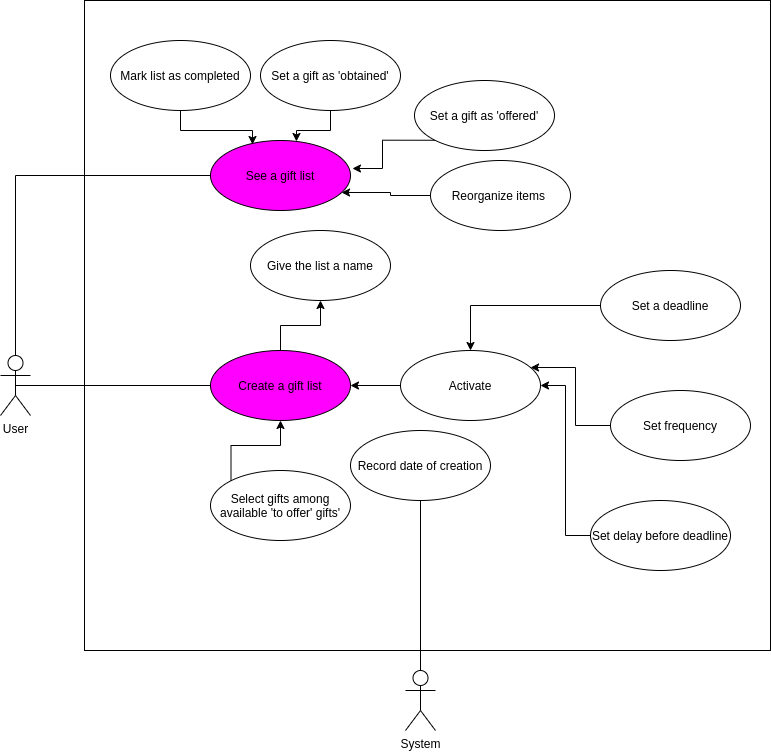

The diagram above was exported from draw.io. Its source (the exported page's mxGraphModel, read from the mxfile embedded in the PNG):
<mxGraphModel dx="1355" dy="825" grid="1" gridSize="10" guides="1" tooltips="1" connect="1" arrows="1" fold="1" page="1" pageScale="1" pageWidth="827" pageHeight="1169" math="0" shadow="0">
  <root>
    <mxCell id="0" />
    <mxCell id="1" parent="0" />
    <mxCell id="yFeoPq7CbW8rIckzokHA-56" value="" style="rounded=0;whiteSpace=wrap;html=1;fillColor=#FFFFFF;" vertex="1" parent="1">
      <mxGeometry x="84" y="60" width="686" height="650" as="geometry" />
    </mxCell>
    <mxCell id="yFeoPq7CbW8rIckzokHA-65" style="edgeStyle=orthogonalEdgeStyle;rounded=0;orthogonalLoop=1;jettySize=auto;html=1;exitX=0.5;exitY=0.5;exitDx=0;exitDy=0;exitPerimeter=0;entryX=0;entryY=0.5;entryDx=0;entryDy=0;endArrow=none;endFill=0;" edge="1" parent="1" source="yFeoPq7CbW8rIckzokHA-57" target="yFeoPq7CbW8rIckzokHA-58">
      <mxGeometry relative="1" as="geometry" />
    </mxCell>
    <mxCell id="yFeoPq7CbW8rIckzokHA-57" value="User" style="shape=umlActor;verticalLabelPosition=bottom;labelBackgroundColor=#ffffff;verticalAlign=top;html=1;outlineConnect=0;fillColor=#FFFFFF;" vertex="1" parent="1">
      <mxGeometry y="415" width="30" height="60" as="geometry" />
    </mxCell>
    <mxCell id="yFeoPq7CbW8rIckzokHA-75" style="edgeStyle=orthogonalEdgeStyle;rounded=0;orthogonalLoop=1;jettySize=auto;html=1;exitX=0.5;exitY=0;exitDx=0;exitDy=0;entryX=0.5;entryY=1;entryDx=0;entryDy=0;startArrow=none;startFill=0;endArrow=classic;endFill=1;" edge="1" parent="1" source="yFeoPq7CbW8rIckzokHA-58" target="yFeoPq7CbW8rIckzokHA-59">
      <mxGeometry relative="1" as="geometry" />
    </mxCell>
    <mxCell id="yFeoPq7CbW8rIckzokHA-58" value="Create a gift list" style="ellipse;whiteSpace=wrap;html=1;fillColor=#FF00FF;" vertex="1" parent="1">
      <mxGeometry x="210" y="410" width="140" height="70" as="geometry" />
    </mxCell>
    <mxCell id="yFeoPq7CbW8rIckzokHA-59" value="Give the list a name" style="ellipse;whiteSpace=wrap;html=1;fillColor=#FFFFFF;" vertex="1" parent="1">
      <mxGeometry x="250" y="290" width="140" height="70" as="geometry" />
    </mxCell>
    <mxCell id="yFeoPq7CbW8rIckzokHA-60" value="Record date of creation" style="ellipse;whiteSpace=wrap;html=1;fillColor=#FFFFFF;" vertex="1" parent="1">
      <mxGeometry x="350" y="490" width="140" height="70" as="geometry" />
    </mxCell>
    <mxCell id="yFeoPq7CbW8rIckzokHA-64" style="edgeStyle=orthogonalEdgeStyle;rounded=0;orthogonalLoop=1;jettySize=auto;html=1;exitX=0.5;exitY=0;exitDx=0;exitDy=0;exitPerimeter=0;entryX=0.5;entryY=1;entryDx=0;entryDy=0;endArrow=none;endFill=0;" edge="1" parent="1" source="yFeoPq7CbW8rIckzokHA-61" target="yFeoPq7CbW8rIckzokHA-60">
      <mxGeometry relative="1" as="geometry" />
    </mxCell>
    <mxCell id="yFeoPq7CbW8rIckzokHA-61" value="System" style="shape=umlActor;verticalLabelPosition=bottom;labelBackgroundColor=#ffffff;verticalAlign=top;html=1;outlineConnect=0;fillColor=#FFFFFF;" vertex="1" parent="1">
      <mxGeometry x="405" y="730" width="30" height="60" as="geometry" />
    </mxCell>
    <mxCell id="yFeoPq7CbW8rIckzokHA-72" style="edgeStyle=orthogonalEdgeStyle;rounded=0;orthogonalLoop=1;jettySize=auto;html=1;exitX=0;exitY=0.5;exitDx=0;exitDy=0;entryX=1;entryY=0.5;entryDx=0;entryDy=0;startArrow=none;startFill=0;endArrow=classic;endFill=1;" edge="1" parent="1" source="yFeoPq7CbW8rIckzokHA-66" target="yFeoPq7CbW8rIckzokHA-58">
      <mxGeometry relative="1" as="geometry" />
    </mxCell>
    <mxCell id="yFeoPq7CbW8rIckzokHA-66" value="Activate" style="ellipse;whiteSpace=wrap;html=1;fillColor=#FFFFFF;" vertex="1" parent="1">
      <mxGeometry x="400" y="410" width="140" height="70" as="geometry" />
    </mxCell>
    <mxCell id="yFeoPq7CbW8rIckzokHA-73" style="edgeStyle=orthogonalEdgeStyle;rounded=0;orthogonalLoop=1;jettySize=auto;html=1;exitX=0;exitY=0.5;exitDx=0;exitDy=0;entryX=0.929;entryY=0.243;entryDx=0;entryDy=0;entryPerimeter=0;startArrow=none;startFill=0;endArrow=classic;endFill=1;" edge="1" parent="1" source="yFeoPq7CbW8rIckzokHA-67" target="yFeoPq7CbW8rIckzokHA-66">
      <mxGeometry relative="1" as="geometry" />
    </mxCell>
    <mxCell id="yFeoPq7CbW8rIckzokHA-67" value="Set frequency" style="ellipse;whiteSpace=wrap;html=1;fillColor=#FFFFFF;" vertex="1" parent="1">
      <mxGeometry x="610" y="450" width="140" height="70" as="geometry" />
    </mxCell>
    <mxCell id="yFeoPq7CbW8rIckzokHA-74" style="edgeStyle=orthogonalEdgeStyle;rounded=0;orthogonalLoop=1;jettySize=auto;html=1;exitX=0;exitY=0.5;exitDx=0;exitDy=0;entryX=1;entryY=0.5;entryDx=0;entryDy=0;startArrow=none;startFill=0;endArrow=classic;endFill=1;" edge="1" parent="1" source="yFeoPq7CbW8rIckzokHA-69" target="yFeoPq7CbW8rIckzokHA-66">
      <mxGeometry relative="1" as="geometry" />
    </mxCell>
    <mxCell id="yFeoPq7CbW8rIckzokHA-69" value="Set delay before deadline" style="ellipse;whiteSpace=wrap;html=1;fillColor=#FFFFFF;" vertex="1" parent="1">
      <mxGeometry x="590" y="560" width="140" height="70" as="geometry" />
    </mxCell>
    <mxCell id="yFeoPq7CbW8rIckzokHA-71" style="edgeStyle=orthogonalEdgeStyle;rounded=0;orthogonalLoop=1;jettySize=auto;html=1;endArrow=classic;endFill=1;startArrow=none;startFill=0;" edge="1" parent="1" source="yFeoPq7CbW8rIckzokHA-70" target="yFeoPq7CbW8rIckzokHA-66">
      <mxGeometry relative="1" as="geometry" />
    </mxCell>
    <mxCell id="yFeoPq7CbW8rIckzokHA-70" value="Set a deadline" style="ellipse;whiteSpace=wrap;html=1;fillColor=#FFFFFF;" vertex="1" parent="1">
      <mxGeometry x="600" y="330" width="140" height="70" as="geometry" />
    </mxCell>
    <mxCell id="yFeoPq7CbW8rIckzokHA-77" style="edgeStyle=orthogonalEdgeStyle;rounded=0;orthogonalLoop=1;jettySize=auto;html=1;exitX=0;exitY=1;exitDx=0;exitDy=0;entryX=0.5;entryY=1;entryDx=0;entryDy=0;startArrow=none;startFill=0;endArrow=classic;endFill=1;" edge="1" parent="1" source="yFeoPq7CbW8rIckzokHA-76" target="yFeoPq7CbW8rIckzokHA-58">
      <mxGeometry relative="1" as="geometry" />
    </mxCell>
    <mxCell id="yFeoPq7CbW8rIckzokHA-76" value="Select gifts among available 'to offer' gifts'" style="ellipse;whiteSpace=wrap;html=1;fillColor=#FFFFFF;" vertex="1" parent="1">
      <mxGeometry x="210" y="530" width="140" height="70" as="geometry" />
    </mxCell>
    <mxCell id="yFeoPq7CbW8rIckzokHA-83" style="edgeStyle=orthogonalEdgeStyle;rounded=0;orthogonalLoop=1;jettySize=auto;html=1;exitX=0;exitY=0.5;exitDx=0;exitDy=0;startArrow=none;startFill=0;endArrow=none;endFill=0;" edge="1" parent="1" source="yFeoPq7CbW8rIckzokHA-78" target="yFeoPq7CbW8rIckzokHA-57">
      <mxGeometry relative="1" as="geometry" />
    </mxCell>
    <mxCell id="yFeoPq7CbW8rIckzokHA-78" value="See a gift list" style="ellipse;whiteSpace=wrap;html=1;fillColor=#FF00FF;" vertex="1" parent="1">
      <mxGeometry x="210" y="200" width="140" height="70" as="geometry" />
    </mxCell>
    <mxCell id="yFeoPq7CbW8rIckzokHA-84" style="edgeStyle=orthogonalEdgeStyle;rounded=0;orthogonalLoop=1;jettySize=auto;html=1;exitX=0.5;exitY=1;exitDx=0;exitDy=0;entryX=0.614;entryY=0.014;entryDx=0;entryDy=0;entryPerimeter=0;startArrow=none;startFill=0;endArrow=classic;endFill=1;" edge="1" parent="1" source="yFeoPq7CbW8rIckzokHA-79" target="yFeoPq7CbW8rIckzokHA-78">
      <mxGeometry relative="1" as="geometry" />
    </mxCell>
    <mxCell id="yFeoPq7CbW8rIckzokHA-79" value="Set a gift as 'obtained'" style="ellipse;whiteSpace=wrap;html=1;fillColor=#FFFFFF;" vertex="1" parent="1">
      <mxGeometry x="260" y="100" width="140" height="70" as="geometry" />
    </mxCell>
    <mxCell id="yFeoPq7CbW8rIckzokHA-85" style="edgeStyle=orthogonalEdgeStyle;rounded=0;orthogonalLoop=1;jettySize=auto;html=1;exitX=0;exitY=1;exitDx=0;exitDy=0;entryX=1.014;entryY=0.4;entryDx=0;entryDy=0;entryPerimeter=0;startArrow=none;startFill=0;endArrow=classic;endFill=1;" edge="1" parent="1" source="yFeoPq7CbW8rIckzokHA-80" target="yFeoPq7CbW8rIckzokHA-78">
      <mxGeometry relative="1" as="geometry" />
    </mxCell>
    <mxCell id="yFeoPq7CbW8rIckzokHA-80" value="Set a gift as 'offered'" style="ellipse;whiteSpace=wrap;html=1;fillColor=#FFFFFF;" vertex="1" parent="1">
      <mxGeometry x="414" y="140" width="140" height="70" as="geometry" />
    </mxCell>
    <mxCell id="yFeoPq7CbW8rIckzokHA-86" style="edgeStyle=orthogonalEdgeStyle;rounded=0;orthogonalLoop=1;jettySize=auto;html=1;exitX=0;exitY=0.5;exitDx=0;exitDy=0;entryX=0.936;entryY=0.743;entryDx=0;entryDy=0;entryPerimeter=0;startArrow=none;startFill=0;endArrow=classic;endFill=1;" edge="1" parent="1" source="yFeoPq7CbW8rIckzokHA-82" target="yFeoPq7CbW8rIckzokHA-78">
      <mxGeometry relative="1" as="geometry" />
    </mxCell>
    <mxCell id="yFeoPq7CbW8rIckzokHA-82" value="Reorganize items&amp;nbsp;" style="ellipse;whiteSpace=wrap;html=1;fillColor=#FFFFFF;" vertex="1" parent="1">
      <mxGeometry x="430" y="220" width="140" height="70" as="geometry" />
    </mxCell>
    <mxCell id="yFeoPq7CbW8rIckzokHA-89" style="edgeStyle=orthogonalEdgeStyle;rounded=0;orthogonalLoop=1;jettySize=auto;html=1;exitX=0.5;exitY=1;exitDx=0;exitDy=0;entryX=0.3;entryY=0.057;entryDx=0;entryDy=0;entryPerimeter=0;startArrow=none;startFill=0;endArrow=classic;endFill=1;" edge="1" parent="1" source="yFeoPq7CbW8rIckzokHA-87" target="yFeoPq7CbW8rIckzokHA-78">
      <mxGeometry relative="1" as="geometry" />
    </mxCell>
    <mxCell id="yFeoPq7CbW8rIckzokHA-87" value="Mark list as completed" style="ellipse;whiteSpace=wrap;html=1;fillColor=#FFFFFF;" vertex="1" parent="1">
      <mxGeometry x="110" y="100" width="140" height="70" as="geometry" />
    </mxCell>
  </root>
</mxGraphModel>